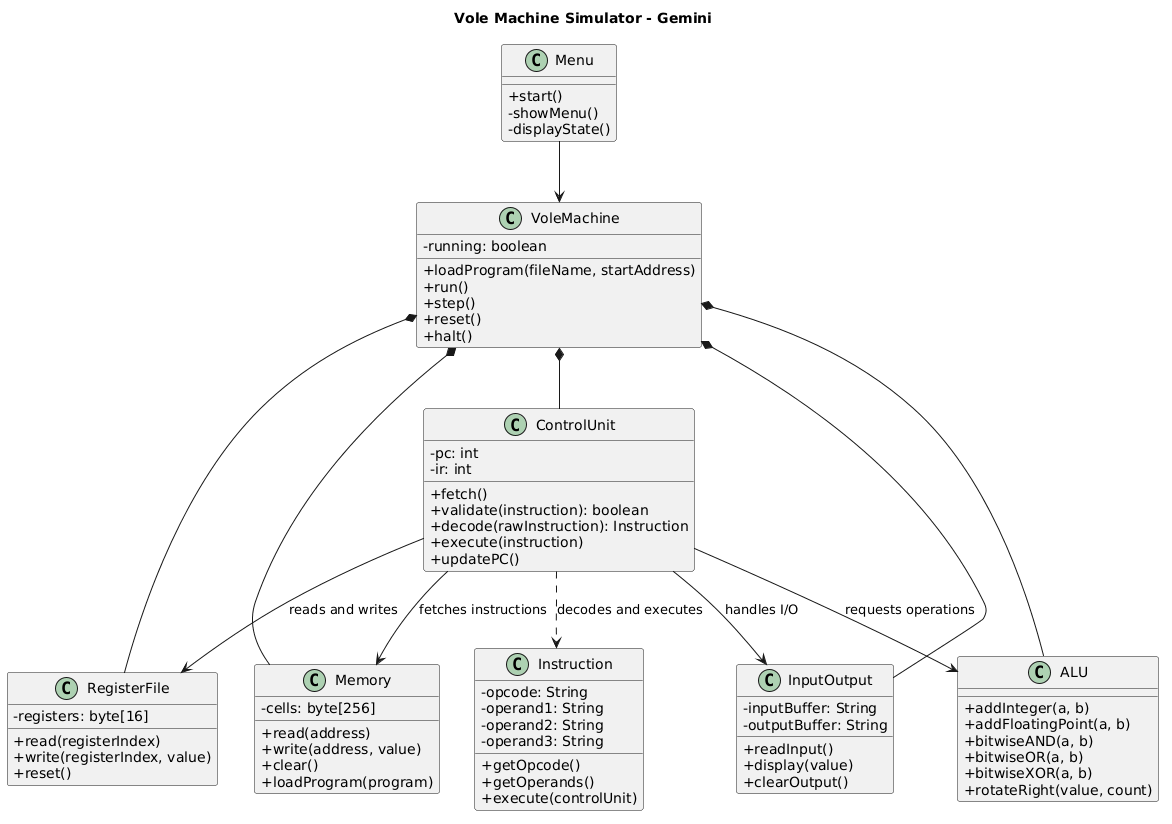

The diagram above was rendered by PlantUML. Its source (embedded in the PNG):
@startuml
title Vole Machine Simulator - Gemini

skinparam classAttributeIconSize 0

class Menu {
    + start()
    - showMenu()
    - displayState()
}

class VoleMachine {
    - running: boolean
    + loadProgram(fileName, startAddress)
    + run()
    + step()
    + reset()
    + halt()
}

class RegisterFile {
    - registers: byte[16]
    + read(registerIndex)
    + write(registerIndex, value)
    + reset()
}

class Memory {
    - cells: byte[256]
    + read(address)
    + write(address, value)
    + clear()
    + loadProgram(program)
}

class ControlUnit {
    - pc: int
    - ir: int
    + fetch()
    + validate(instruction): boolean
    + decode(rawInstruction): Instruction
    + execute(instruction)
    + updatePC()
}

class ALU {
    + addInteger(a, b)
    + addFloatingPoint(a, b)
    + bitwiseAND(a, b)
    + bitwiseOR(a, b)
    + bitwiseXOR(a, b)
    + rotateRight(value, count)
}

class Instruction {
    - opcode: String
    - operand1: String
    - operand2: String
    - operand3: String
    + getOpcode()
    + getOperands()
    + execute(controlUnit)
}

class InputOutput {
    - inputBuffer: String
    - outputBuffer: String
    + readInput()
    + display(value)
    + clearOutput()
}

Menu --> VoleMachine

VoleMachine *-- RegisterFile
VoleMachine *-- Memory
VoleMachine *-- ControlUnit
VoleMachine *-- InputOutput
VoleMachine *-- ALU

ControlUnit --> Memory : fetches instructions
ControlUnit --> RegisterFile : reads and writes
ControlUnit --> ALU : requests operations
ControlUnit --> InputOutput : handles I/O
ControlUnit ..> Instruction : decodes and executes
@enduml